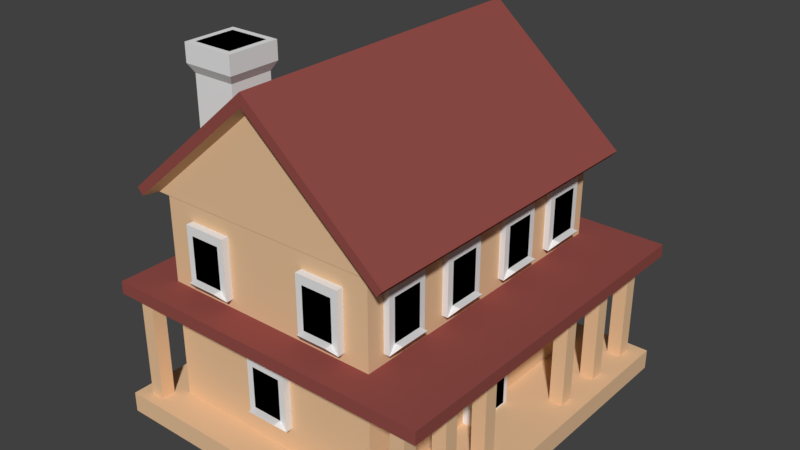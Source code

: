 # Source: farmhouse.blend  (saved by Blender 2.78.0; exported with 4.5.12 LTS)
import bpy
from mathutils import Matrix  # noqa: F401  (used for matrix-valued properties, if any)

bpy.ops.wm.read_factory_settings(use_empty=True)
scene = bpy.context.scene
scene.name = 'Scene'

# ---- collections
col_collection_1 = bpy.data.collections.new('Collection 1'); scene.collection.children.link(col_collection_1)

# ---- materials (node trees are filled in below, after node groups)
mat_material_002 = bpy.data.materials.new('Material.002')
mat_material_002.alpha_threshold = 0.0
mat_material_002.use_transparent_shadow = False
mat_material_002.diffuse_color = (0.8, 0.5302, 0.3157, 1.0)
mat_material_002.roughness = 0.5
mat_material = bpy.data.materials.new('Material')
mat_material.alpha_threshold = 0.0
mat_material.use_transparent_shadow = False
mat_material.diffuse_color = (0.0, 0.0, 0.0, 1.0)
mat_material.roughness = 0.5
mat_material_001 = bpy.data.materials.new('Material.001')
mat_material_001.alpha_threshold = 0.0
mat_material_001.use_transparent_shadow = False
mat_material_001.diffuse_color = (0.2883, 0.07516, 0.06461, 1.0)
mat_material_001.roughness = 0.5
mat_material_003 = bpy.data.materials.new('Material.003')
mat_material_003.alpha_threshold = 0.0
mat_material_003.use_transparent_shadow = False
mat_material_003.roughness = 0.5

# ---- material node trees

# ---- world
world_world = bpy.data.worlds.new('World'); scene.world = world_world
world_world.color = (0.05088, 0.05088, 0.05088)
world_world.use_sun_shadow = False
world_world.sun_shadow_jitter_overblur = 0.0
world_world.cycles.sampling_method = 'MANUAL'

# ---- meshes
me_cube_002 = bpy.data.meshes.new('Cube.002')
me_cube_002.from_pydata([(-0.8487, -0.8624, -0.0001763), (-0.8487, -0.8624, 0.09525), (-0.8487, 0.8751, -0.0001763), (-0.8487, 0.8751, 0.09525), (0.7165, -0.8624, -0.0001763), (0.7165, -0.8624, 0.09525), (0.7165, 0.8751, -0.0001763), (0.7165, 0.8751, 0.09525), (-0.6685, -0.705, 0.08843), (-0.6685, -0.705, 0.6125), (-0.6685, 0.7319, 0.08843), (-0.6685, 0.7319, 0.6125), (0.3873, -0.705, 0.08843), (0.3873, -0.705, 0.6125), (0.3873, 0.7319, 0.08843), (0.3873, 0.7319, 0.6125), (-0.6685, -0.705, 1.053), (-0.6685, 0.7319, 1.053), (0.3873, 0.7319, 1.053), (0.3873, -0.705, 1.053), (-0.7228, -0.7082, 1.055), (-0.1433, -0.7082, 1.55), (-0.7228, 0.7395, 1.055), (-0.1433, 0.7395, 1.55), (0.4363, -0.7082, 1.055), (-0.8489, -0.8566, 0.5981), (0.4363, 0.7395, 1.055), (-0.8489, -0.8566, 0.6574), (-0.8489, 0.8808, 0.5981), (-0.8489, 0.8808, 0.6574), (0.7293, -0.8566, 0.5981), (0.7293, -0.8566, 0.6574), (0.7293, 0.8808, 0.5981), (0.7293, 0.8808, 0.6574), (-0.765, 0.7922, 1.043), (-0.765, -0.761, 1.043), (-0.1433, -0.761, 1.574), (-0.1433, 0.7922, 1.574), (0.4785, -0.761, 1.043), (0.4785, 0.7922, 1.043), (-0.7926, 0.7922, 1.074), (-0.7926, -0.761, 1.074), (-0.1433, -0.761, 1.633), (-0.1433, 0.7922, 1.633), (0.5061, -0.761, 1.074), (0.5061, 0.7922, 1.074), (0.6429, -0.2514, 0.6048), (0.6429, -0.2514, 0.08526), (0.6429, -0.3177, 0.6048), (0.6429, -0.3177, 0.08526), (0.5767, -0.2514, 0.6048), (0.5767, -0.2514, 0.08526), (0.5767, -0.3177, 0.6048), (0.5767, -0.3177, 0.08526), (0.5767, 0.7532, 0.08526), (0.5767, 0.7532, 0.6048), (0.5767, 0.8194, 0.08526), (0.5767, 0.8194, 0.6048), (0.6429, 0.7532, 0.08526), (0.6429, 0.7532, 0.6048), (0.6429, 0.8194, 0.08526), (0.6429, 0.8194, 0.6048), (0.5767, 0.5121, 0.08526), (0.5767, 0.5121, 0.6048), (0.5767, 0.5784, 0.08526), (0.5767, 0.5784, 0.6048), (0.6429, 0.5121, 0.08526), (0.6429, 0.5121, 0.6048), (0.6429, 0.5784, 0.08526), (0.6429, 0.5784, 0.6048), (-0.7868, 0.7408, 0.08526), (-0.7868, 0.7408, 0.6048), (-0.7868, 0.807, 0.08526), (-0.7868, 0.807, 0.6048), (-0.7205, 0.7408, 0.08526), (-0.7205, 0.7408, 0.6048), (-0.7205, 0.807, 0.08526), (-0.7205, 0.807, 0.6048), (0.5767, 0.259, 0.08526), (0.5767, 0.259, 0.6048), (0.5767, 0.3253, 0.08526), (0.5767, 0.3253, 0.6048), (0.6429, 0.259, 0.08526), (0.6429, 0.259, 0.6048), (0.6429, 0.3253, 0.08526), (0.6429, 0.3253, 0.6048), (0.5767, -0.5689, 0.08526), (0.5767, -0.5689, 0.6048), (0.5767, -0.5027, 0.08526), (0.5767, -0.5027, 0.6048), (0.6429, -0.5689, 0.08526), (0.6429, -0.5689, 0.6048), (0.6429, -0.5027, 0.08526), (0.6429, -0.5027, 0.6048), (-0.7205, -0.7464, 0.6048), (-0.7205, -0.7464, 0.08526), (-0.7205, -0.8126, 0.6048), (-0.7205, -0.8126, 0.08526), (-0.7868, -0.7464, 0.6048), (-0.7868, -0.7464, 0.08526), (-0.7868, -0.8126, 0.6048), (-0.7868, -0.8126, 0.08526), (0.5767, -0.8119, 0.08526), (0.5767, -0.8119, 0.6048), (0.5767, -0.7456, 0.08526), (0.5767, -0.7456, 0.6048), (0.6429, -0.8119, 0.08526), (0.6429, -0.8119, 0.6048), (0.6429, -0.7456, 0.08526), (0.6429, -0.7456, 0.6048), (-0.5906, -0.5798, 1.216), (-0.5906, -0.5798, 1.553), (-0.5906, -0.3767, 1.216), (-0.5906, -0.3767, 1.553), (-0.3876, -0.5798, 1.216), (-0.3876, -0.5798, 1.553), (-0.3876, -0.3767, 1.216), (-0.3876, -0.3767, 1.553), (0.3472, -0.274, 0.7024), (0.3472, -0.274, 0.9827), (0.3472, -0.06854, 0.7024), (0.3472, -0.06854, 0.9827), (0.4151, -0.274, 0.7024), (0.4151, -0.274, 0.9827), (0.4151, -0.06854, 0.7024), (0.4151, -0.06854, 0.9827), (0.4151, -0.09931, 0.9407), (0.4151, -0.09931, 0.7444), (0.4151, -0.2433, 0.7444), (0.4151, -0.2433, 0.9407), (0.4528, -0.09931, 0.7444), (0.4528, -0.2433, 0.7444), (0.3472, -0.6201, 0.7024), (0.3472, -0.6201, 0.9827), (0.3472, -0.4146, 0.7024), (0.3472, -0.4146, 0.9827), (0.4151, -0.6201, 0.7024), (0.4151, -0.6201, 0.9827), (0.4151, -0.4146, 0.7024), (0.4151, -0.4146, 0.9827), (0.4151, -0.4453, 0.9407), (0.4151, -0.4453, 0.7444), (0.4151, -0.5893, 0.7444), (0.4151, -0.5893, 0.9407), (0.4528, -0.4453, 0.7444), (0.4528, -0.5893, 0.7444), (-0.02933, 0.6922, 0.7024), (-0.02933, 0.6922, 0.9827), (-0.2348, 0.6922, 0.7024), (-0.2348, 0.6922, 0.9827), (-0.02933, 0.7601, 0.7024), (-0.02933, 0.7601, 0.9827), (-0.2348, 0.7601, 0.7024), (-0.2348, 0.7601, 0.9827), (-0.2041, 0.7601, 0.9407), (-0.2041, 0.7601, 0.7444), (-0.06011, 0.7601, 0.7444), (-0.06011, 0.7601, 0.9407), (-0.2041, 0.7978, 0.7444), (-0.06011, 0.7978, 0.7444), (0.3472, 0.1002, 0.7024), (0.3472, 0.1002, 0.9827), (0.3472, 0.3057, 0.7024), (0.3472, 0.3057, 0.9827), (0.4151, 0.1002, 0.7024), (0.4151, 0.1002, 0.9827), (0.4151, 0.3057, 0.7024), (0.4151, 0.3057, 0.9827), (0.4151, 0.2749, 0.9407), (0.4151, 0.2749, 0.7444), (0.4151, 0.1309, 0.7444), (0.4151, 0.1309, 0.9407), (0.4528, 0.2749, 0.7444), (0.4528, 0.1309, 0.7444), (0.2704, 0.6922, 0.2095), (0.2704, 0.6922, 0.4898), (0.06492, 0.6922, 0.2095), (0.06492, 0.6922, 0.4898), (0.2704, 0.7601, 0.2095), (0.2704, 0.7601, 0.4898), (0.06492, 0.7601, 0.2095), (0.06492, 0.7601, 0.4898), (0.0957, 0.7601, 0.4478), (0.0957, 0.7601, 0.2515), (0.2397, 0.7601, 0.2515), (0.2397, 0.7601, 0.4478), (0.0957, 0.7978, 0.2515), (0.2397, 0.7978, 0.2515), (-0.3291, 0.6922, 0.2095), (-0.3291, 0.6922, 0.4898), (-0.5346, 0.6922, 0.2095), (-0.5346, 0.6922, 0.4898), (-0.3291, 0.7601, 0.2095), (-0.3291, 0.7601, 0.4898), (-0.5346, 0.7601, 0.2095), (-0.5346, 0.7601, 0.4898), (-0.5038, 0.7601, 0.4478), (-0.5038, 0.7601, 0.2515), (-0.3599, 0.7601, 0.2515), (-0.3599, 0.7601, 0.4478), (-0.5038, 0.7978, 0.2515), (-0.3599, 0.7978, 0.2515), (0.3472, 0.4321, 0.7024), (0.3472, 0.4321, 0.9827), (0.3472, 0.6376, 0.7024), (0.3472, 0.6376, 0.9827), (0.4151, 0.4321, 0.7024), (0.4151, 0.4321, 0.9827), (0.4151, 0.6376, 0.7024), (0.4151, 0.6376, 0.9827), (0.4151, 0.6068, 0.9407), (0.4151, 0.6068, 0.7444), (0.4151, 0.4629, 0.7444), (0.4151, 0.4629, 0.9407), (0.4528, 0.6068, 0.7444), (0.4528, 0.4629, 0.7444), (-0.5346, -0.6705, 0.6997), (-0.5346, -0.6705, 0.98), (-0.3291, -0.6705, 0.6997), (-0.3291, -0.6705, 0.98), (-0.5346, -0.7384, 0.6997), (-0.5346, -0.7384, 0.98), (-0.3291, -0.7384, 0.6997), (-0.3291, -0.7384, 0.98), (-0.3599, -0.7384, 0.938), (-0.3599, -0.7384, 0.7416), (-0.5038, -0.7384, 0.7416), (-0.5038, -0.7384, 0.938), (-0.3599, -0.7762, 0.7416), (-0.5038, -0.7762, 0.7416), (0.06492, -0.6705, 0.6997), (0.06492, -0.6705, 0.98), (0.2704, -0.6705, 0.6997), (0.2704, -0.6705, 0.98), (0.06492, -0.7384, 0.6997), (0.06492, -0.7384, 0.98), (0.2704, -0.7384, 0.6997), (0.2704, -0.7384, 0.98), (0.2397, -0.7384, 0.938), (0.2397, -0.7384, 0.7416), (0.0957, -0.7384, 0.7416), (0.0957, -0.7384, 0.938), (0.2397, -0.7762, 0.7416), (0.0957, -0.7762, 0.7416), (-0.2348, -0.6705, 0.2099), (-0.2348, -0.6705, 0.4902), (-0.02933, -0.6705, 0.2099), (-0.02933, -0.6705, 0.4902), (-0.2348, -0.7384, 0.2099), (-0.2348, -0.7384, 0.4902), (-0.02933, -0.7384, 0.2099), (-0.02933, -0.7384, 0.4902), (-0.06011, -0.7384, 0.4483), (-0.06011, -0.7384, 0.2519), (-0.2041, -0.7384, 0.2519), (-0.2041, -0.7384, 0.4483), (-0.06011, -0.7762, 0.2519), (-0.2041, -0.7762, 0.2519), (0.3662, -0.1132, 0.0944), (0.3662, -0.1132, 0.5272), (0.3662, 0.1273, 0.0944), (0.3662, 0.1273, 0.5272), (0.4419, -0.1132, 0.0944), (0.4419, -0.1132, 0.5272), (0.4419, 0.1273, 0.0944), (0.4419, 0.1273, 0.5272), (0.4419, 0.1032, 0.5028), (0.4419, 0.1032, 0.1042), (0.4419, -0.08914, 0.1042), (0.4419, -0.08914, 0.5028), (-0.6124, -0.6016, 1.593), (-0.6124, -0.355, 1.593), (-0.3658, -0.355, 1.593), (-0.3658, -0.6016, 1.593), (-0.6124, -0.6016, 1.678), (-0.6124, -0.355, 1.678), (-0.3658, -0.355, 1.678), (-0.3658, -0.6016, 1.678), (-0.5837, -0.5729, 1.678), (-0.5837, -0.3836, 1.678), (-0.3945, -0.3836, 1.678), (-0.3945, -0.5729, 1.678)], [], [(0, 1, 3, 2), (2, 3, 7, 6), (6, 7, 5, 4), (4, 5, 1, 0), (2, 6, 4, 0), (7, 3, 1, 5), (8, 9, 11, 10), (10, 11, 15, 14), (14, 15, 13, 12), (12, 13, 9, 8), (10, 14, 12, 8), (11, 9, 16, 17), (18, 17, 16, 19), (9, 13, 19, 16), (15, 11, 17, 18), (13, 15, 18, 19), (24, 26, 39, 38), (22, 23, 26), (22, 20, 35, 34), (24, 21, 20), (22, 26, 24, 20), (25, 27, 29, 28), (28, 29, 33, 32), (32, 33, 31, 30), (30, 31, 27, 25), (28, 32, 30, 25), (33, 29, 27, 31), (37, 34, 40, 43), (36, 38, 44, 42), (23, 22, 34, 37), (26, 23, 37, 39), (20, 21, 36, 35), (21, 24, 38, 36), (41, 42, 43, 40), (45, 43, 42, 44), (35, 36, 42, 41), (39, 37, 43, 45), (38, 39, 45, 44), (34, 35, 41, 40), (51, 47, 49, 53), (51, 50, 46, 47), (53, 52, 50, 51), (49, 48, 52, 53), (46, 50, 52, 48), (47, 46, 48, 49), (54, 55, 57, 56), (56, 57, 61, 60), (60, 61, 59, 58), (58, 59, 55, 54), (56, 60, 58, 54), (61, 57, 55, 59), (62, 63, 65, 64), (64, 65, 69, 68), (68, 69, 67, 66), (66, 67, 63, 62), (64, 68, 66, 62), (69, 65, 63, 67), (77, 73, 71, 75), (72, 73, 77, 76), (72, 76, 74, 70), (74, 75, 71, 70), (76, 77, 75, 74), (70, 71, 73, 72), (78, 79, 81, 80), (80, 81, 85, 84), (84, 85, 83, 82), (82, 83, 79, 78), (80, 84, 82, 78), (85, 81, 79, 83), (86, 87, 89, 88), (88, 89, 93, 92), (92, 93, 91, 90), (90, 91, 87, 86), (88, 92, 90, 86), (93, 89, 87, 91), (99, 95, 97, 101), (99, 98, 94, 95), (101, 100, 98, 99), (97, 96, 100, 101), (94, 98, 100, 96), (95, 94, 96, 97), (102, 103, 105, 104), (104, 105, 109, 108), (108, 109, 107, 106), (106, 107, 103, 102), (104, 108, 106, 102), (109, 105, 103, 107), (110, 111, 113, 112), (112, 113, 117, 116), (116, 117, 115, 114), (114, 115, 111, 110), (112, 116, 114, 110), (111, 115, 273, 270), (118, 119, 121, 120), (120, 121, 125, 124), (125, 123, 129, 126), (122, 123, 119, 118), (120, 124, 122, 118), (125, 121, 119, 123), (127, 126, 129, 128), (124, 125, 126, 127), (123, 122, 128, 129), (122, 124, 127, 128), (128, 127, 130, 131), (130, 124, 127), (122, 124, 130, 131), (131, 128, 122), (132, 133, 135, 134), (134, 135, 139, 138), (139, 137, 143, 140), (136, 137, 133, 132), (134, 138, 136, 132), (139, 135, 133, 137), (141, 140, 143, 142), (138, 139, 140, 141), (137, 136, 142, 143), (136, 138, 141, 142), (142, 141, 144, 145), (144, 138, 141), (136, 138, 144, 145), (145, 142, 136), (146, 147, 149, 148), (148, 149, 153, 152), (153, 151, 157, 154), (150, 151, 147, 146), (148, 152, 150, 146), (153, 149, 147, 151), (155, 154, 157, 156), (152, 153, 154, 155), (151, 150, 156, 157), (150, 152, 155, 156), (156, 155, 158, 159), (158, 152, 155), (150, 152, 158, 159), (159, 156, 150), (160, 161, 163, 162), (162, 163, 167, 166), (167, 165, 171, 168), (164, 165, 161, 160), (162, 166, 164, 160), (167, 163, 161, 165), (169, 168, 171, 170), (166, 167, 168, 169), (165, 164, 170, 171), (164, 166, 169, 170), (170, 169, 172, 173), (172, 166, 169), (164, 166, 172, 173), (173, 170, 164), (174, 175, 177, 176), (176, 177, 181, 180), (181, 179, 185, 182), (178, 179, 175, 174), (176, 180, 178, 174), (181, 177, 175, 179), (183, 182, 185, 184), (180, 181, 182, 183), (179, 178, 184, 185), (178, 180, 183, 184), (184, 183, 186, 187), (186, 180, 183), (178, 180, 186, 187), (187, 184, 178), (188, 189, 191, 190), (190, 191, 195, 194), (195, 193, 199, 196), (192, 193, 189, 188), (190, 194, 192, 188), (195, 191, 189, 193), (197, 196, 199, 198), (194, 195, 196, 197), (193, 192, 198, 199), (192, 194, 197, 198), (198, 197, 200, 201), (200, 194, 197), (192, 194, 200, 201), (201, 198, 192), (202, 203, 205, 204), (204, 205, 209, 208), (209, 207, 213, 210), (206, 207, 203, 202), (204, 208, 206, 202), (209, 205, 203, 207), (211, 210, 213, 212), (208, 209, 210, 211), (207, 206, 212, 213), (206, 208, 211, 212), (212, 211, 214, 215), (214, 208, 211), (206, 208, 214, 215), (215, 212, 206), (216, 217, 219, 218), (218, 219, 223, 222), (223, 221, 227, 224), (220, 221, 217, 216), (218, 222, 220, 216), (223, 219, 217, 221), (225, 224, 227, 226), (222, 223, 224, 225), (221, 220, 226, 227), (220, 222, 225, 226), (226, 225, 228, 229), (228, 222, 225), (220, 222, 228, 229), (229, 226, 220), (230, 231, 233, 232), (232, 233, 237, 236), (237, 235, 241, 238), (234, 235, 231, 230), (232, 236, 234, 230), (237, 233, 231, 235), (239, 238, 241, 240), (236, 237, 238, 239), (235, 234, 240, 241), (234, 236, 239, 240), (240, 239, 242, 243), (242, 236, 239), (234, 236, 242, 243), (243, 240, 234), (244, 245, 247, 246), (246, 247, 251, 250), (251, 249, 255, 252), (248, 249, 245, 244), (246, 250, 248, 244), (251, 247, 245, 249), (253, 252, 255, 254), (250, 251, 252, 253), (249, 248, 254, 255), (248, 250, 253, 254), (254, 253, 256, 257), (256, 250, 253), (248, 250, 256, 257), (257, 254, 248), (258, 259, 261, 260), (260, 261, 265, 264), (265, 263, 269, 266), (262, 263, 259, 258), (260, 264, 262, 258), (265, 261, 259, 263), (267, 266, 269, 268), (264, 265, 266, 267), (263, 262, 268, 269), (262, 264, 267, 268), (273, 272, 276, 277), (117, 113, 271, 272), (115, 117, 272, 273), (113, 111, 270, 271), (274, 277, 281, 278), (271, 270, 274, 275), (270, 273, 277, 274), (272, 271, 275, 276), (280, 279, 278, 281), (276, 275, 279, 280), (277, 276, 280, 281), (275, 274, 278, 279)])
me_cube_002.polygons.foreach_set('material_index', [0, 0, 0, 0, 0, 0, 0, 0, 0, 0, 0, 0, 0, 0, 0, 0, 0, 0, 0, 0, 0, 2, 2, 2, 2, 0, 2, 2, 2, 0, 0, 0, 0, 2, 2, 2, 2, 2, 2, 0, 0, 0, 0, 0, 0, 0, 0, 0, 0, 0, 0, 0, 0, 0, 0, 0, 0, 0, 0, 0, 0, 0, 0, 0, 0, 0, 0, 0, 0, 0, 0, 0, 0, 0, 0, 0, 0, 0, 0, 0, 0, 0, 0, 0, 0, 0, 0, 3, 3, 3, 3, 3, 3, 3, 3, 3, 3, 3, 3, 1, 3, 3, 3, 3, 3, 3, 3, 3, 3, 3, 3, 3, 3, 1, 3, 3, 3, 3, 3, 3, 3, 3, 3, 3, 3, 3, 3, 1, 3, 3, 3, 3, 3, 3, 3, 3, 3, 3, 3, 3, 3, 1, 3, 3, 3, 3, 3, 3, 3, 3, 3, 3, 3, 3, 3, 1, 3, 3, 3, 3, 3, 3, 3, 3, 3, 3, 3, 3, 3, 1, 3, 3, 3, 3, 3, 3, 3, 3, 3, 3, 3, 3, 3, 1, 3, 3, 3, 3, 3, 3, 3, 3, 3, 3, 3, 3, 3, 1, 3, 3, 3, 3, 3, 3, 3, 3, 3, 3, 3, 3, 3, 1, 3, 3, 3, 3, 3, 3, 3, 3, 3, 3, 3, 3, 3, 1, 3, 3, 3, 3, 3, 3, 3, 3, 3, 3, 3, 3, 3, 1, 3, 3, 3, 3, 3, 3, 3, 3, 3, 3, 3, 1, 3, 3, 3])
me_cube_002.materials.append(mat_material_002)
me_cube_002.materials.append(mat_material)
me_cube_002.materials.append(mat_material_001)
me_cube_002.materials.append(mat_material_003)
me_cube_002.use_remesh_preserve_volume = False
me_cube_002.use_remesh_preserve_attributes = False
me_cube_002.use_mirror_vertex_groups = False
me_cube_002.update()

# ---- objects
ob_cube = bpy.data.objects.new('Cube', me_cube_002)

# ---- transforms, parenting, visibility, modifiers, constraints
ob_cube.location = (0.0, 0.0, 0.0)
ob_cube.lineart.crease_threshold = 0.0

# ---- collection membership
col_collection_1.objects.link(ob_cube)

# ---- scene / render settings (as saved in the file)
scene.frame_start = 1; scene.frame_end = 250; scene.frame_set(1)
scene.render.engine = 'BLENDER_EEVEE_NEXT'
scene.render.resolution_percentage = 50
scene.render.dither_intensity = 0.0
scene.cycles.use_denoising = False
scene.cycles.samples = 128
scene.cycles.sampling_pattern = 'TABULATED_SOBOL'
scene.cycles.light_sampling_threshold = 0.0
scene.cycles.use_adaptive_sampling = False
scene.cycles.use_light_tree = False
scene.cycles.blur_glossy = 0.0
scene.cycles.sample_clamp_indirect = 0.0
scene.view_settings.view_transform = 'Standard'
bpy.context.view_layer.update()

# ---- added for rendering (the .blend has no active camera and no usable light): camera, sun
cam_auto = bpy.data.cameras.new('AutoCamera')
cam_auto.lens = 50.0
cam_auto.sensor_width = 36.0
cam_auto.clip_end = 1000.0
ob_auto_camera = bpy.data.objects.new('AutoCamera', cam_auto)
scene.collection.objects.link(ob_auto_camera)
ob_auto_camera.location = (2.61284, -3.19794, 2.9768)
ob_auto_camera.rotation_euler = (1.09748, -7.21219e-08, 0.694738)
scene.camera = ob_auto_camera
light_auto_sun = bpy.data.lights.new('AutoSun', 'SUN')
light_auto_sun.energy = 3.0
light_auto_sun.angle = 0.0523599
ob_auto_sun = bpy.data.objects.new('AutoSun', light_auto_sun)
scene.collection.objects.link(ob_auto_sun)
ob_auto_sun.rotation_euler = (0.872665, 0.174533, 0.523599)
bpy.context.view_layer.update()
